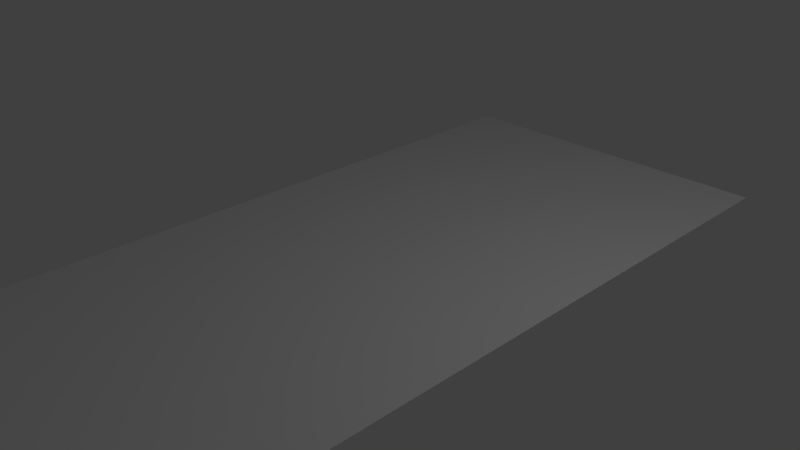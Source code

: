 # Source: room.blend  (saved by Blender 2.72.0; exported with 4.5.12 LTS)
import bpy
from mathutils import Matrix  # noqa: F401  (used for matrix-valued properties, if any)

bpy.ops.wm.read_factory_settings(use_empty=True)
scene = bpy.context.scene
scene.name = 'Scene'

# ---- collections
col_collection_1 = bpy.data.collections.new('Collection 1'); scene.collection.children.link(col_collection_1)

# ---- world
world_world = bpy.data.worlds.new('World'); scene.world = world_world
world_world.color = (0.05088, 0.05088, 0.05088)
world_world.use_sun_shadow = False
world_world.sun_shadow_jitter_overblur = 0.0
world_world.cycles.sampling_method = 'MANUAL'
world_world.cycles.sample_map_resolution = 256

# ---- cameras
cam_camera = bpy.data.cameras.new('Camera')
cam_camera.clip_end = 100.0
cam_camera.lens = 35.0
cam_camera.sensor_width = 32.0
cam_camera.sensor_height = 18.0
cam_camera.ortho_scale = 7.314
cam_camera.dof.focus_distance = 0.0
cam_camera.dof.aperture_fstop = 128.0

# ---- lights
light_point_001 = bpy.data.lights.new('Point.001', 'POINT')
light_point_001.transmission_factor = 0.0
light_point_001.energy = 100.0
light_point_001.shadow_buffer_clip_start = 0.5
light_point_001.shadow_soft_size = 0.1
light_point_001.shadow_maximum_resolution = 0.006
light_point_001.use_absolute_resolution = True
light_point_001.cycles.use_multiple_importance_sampling = False
light_point = bpy.data.lights.new('Point', 'POINT')
light_point.transmission_factor = 0.0
light_point.energy = 100.0
light_point.shadow_buffer_clip_start = 0.5
light_point.shadow_soft_size = 0.1
light_point.shadow_maximum_resolution = 0.006
light_point.use_absolute_resolution = True
light_point.cycles.use_multiple_importance_sampling = False
light_lamp = bpy.data.lights.new('Lamp', 'POINT')
light_lamp.transmission_factor = 0.0
light_lamp.cutoff_distance = 30.0
light_lamp.energy = 100.0
light_lamp.shadow_buffer_clip_start = 1.001
light_lamp.shadow_soft_size = 0.1
light_lamp.shadow_maximum_resolution = 0.006
light_lamp.use_absolute_resolution = True
light_lamp.cycles.use_multiple_importance_sampling = False

# ---- meshes
me_plane_001 = bpy.data.meshes.new('Plane.001')
me_plane_001.from_pydata([(-2.5, -5.0, 0.0), (2.5, -5.0, 0.0), (-2.5, 5.0, 0.0), (2.5, 5.0, 0.0)], [], [(0, 1, 3, 2)])
me_plane_001.use_remesh_preserve_volume = False
me_plane_001.use_remesh_preserve_attributes = False
me_plane_001.use_mirror_vertex_groups = False
me_plane_001.update()

# ---- objects
ob_plane = bpy.data.objects.new('Plane', me_plane_001)
ob_point_001 = bpy.data.objects.new('Point.001', light_point_001)
ob_point = bpy.data.objects.new('Point', light_point)
ob_lamp = bpy.data.objects.new('Lamp', light_lamp)
ob_camera = bpy.data.objects.new('Camera', cam_camera)

# ---- transforms, parenting, visibility, modifiers, constraints
ob_plane.location = (0.0, 0.0, 0.0)
ob_plane.lineart.crease_threshold = 0.0
ob_point_001.location = (17.88, 0.2935, 6.863)
ob_point_001.lineart.crease_threshold = 0.0
ob_point.location = (5.885, -17.71, 3.863)
ob_point.lineart.crease_threshold = 0.0
ob_lamp.location = (4.076, 1.005, 5.904)
ob_lamp.rotation_euler = (0.6503, 0.05522, 1.866)
ob_lamp.lock_rotations_4d = False
ob_lamp.empty_display_type = 'ARROWS'
ob_lamp.color = (0.0, 0.0, 0.0, 0.0)
ob_lamp.lineart.crease_threshold = 0.0
ob_camera.location = (7.481, -6.508, 5.344)
ob_camera.rotation_euler = (1.109, 0.01082, 0.8149)
ob_camera.lock_rotations_4d = False
ob_camera.empty_display_type = 'ARROWS'
ob_camera.color = (0.0, 0.0, 0.0, 0.0)
ob_camera.display_type = 'WIRE'
ob_camera.lineart.crease_threshold = 0.0

# ---- collection membership
col_collection_1.objects.link(ob_plane)
col_collection_1.objects.link(ob_point_001)
col_collection_1.objects.link(ob_point)
col_collection_1.objects.link(ob_lamp)
col_collection_1.objects.link(ob_camera)

# ---- scene / render settings (as saved in the file)
scene.camera = ob_camera
scene.frame_start = 1; scene.frame_end = 250; scene.frame_set(1)
scene.render.engine = 'BLENDER_EEVEE_NEXT'
scene.render.resolution_percentage = 50
scene.render.dither_intensity = 0.0
scene.cycles.use_denoising = False
scene.cycles.samples = 10
scene.cycles.sampling_pattern = 'TABULATED_SOBOL'
scene.cycles.light_sampling_threshold = 0.0
scene.cycles.use_adaptive_sampling = False
scene.cycles.use_light_tree = False
scene.cycles.blur_glossy = 0.0
scene.cycles.pixel_filter_type = 'GAUSSIAN'
scene.cycles.sample_clamp_indirect = 0.0
scene.view_settings.view_transform = 'Standard'
bpy.context.view_layer.update()
